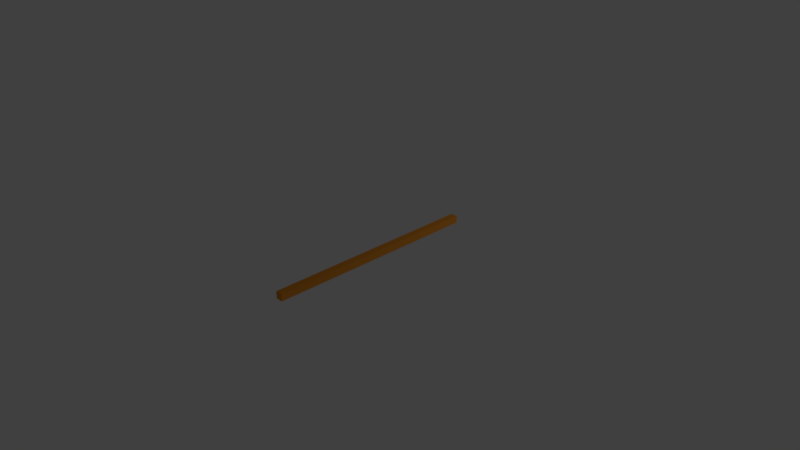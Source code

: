 # Source: woodUvScale.blend  (saved by Blender 2.77.0; exported with 4.5.12 LTS)
import bpy
from mathutils import Matrix  # noqa: F401  (used for matrix-valued properties, if any)

bpy.ops.wm.read_factory_settings(use_empty=True)
scene = bpy.context.scene
scene.name = 'Scene'

# ---- collections
col_collection_1 = bpy.data.collections.new('Collection 1'); scene.collection.children.link(col_collection_1)

# ---- materials (node trees are filled in below, after node groups)
mat_material = bpy.data.materials.new('Material')
mat_material.alpha_threshold = 0.0
mat_material.use_transparent_shadow = False
mat_material.diffuse_color = (0.8, 0.2945, 0.02977, 1.0)
mat_material.roughness = 0.5
mat_material.line_color = (0.0, 0.0, 0.0, 1.0)

# ---- material node trees

# ---- world
world_world = bpy.data.worlds.new('World'); scene.world = world_world
world_world.color = (0.05088, 0.05088, 0.05088)
world_world.use_sun_shadow = False
world_world.sun_shadow_jitter_overblur = 0.0
world_world.cycles.sampling_method = 'MANUAL'

# ---- cameras
cam_camera = bpy.data.cameras.new('Camera')
cam_camera.clip_end = 100.0
cam_camera.lens = 35.0
cam_camera.sensor_width = 32.0
cam_camera.sensor_height = 18.0
cam_camera.ortho_scale = 7.314
cam_camera.dof.focus_distance = 0.0
cam_camera.dof.aperture_fstop = 128.0

# ---- lights
light_lamp = bpy.data.lights.new('Lamp', 'POINT')
light_lamp.transmission_factor = 0.0
light_lamp.cutoff_distance = 30.0
light_lamp.energy = 100.0
light_lamp.shadow_buffer_clip_start = 1.001
light_lamp.shadow_soft_size = 0.1
light_lamp.shadow_maximum_resolution = 0.006
light_lamp.use_absolute_resolution = True

# ---- meshes
me_cube = bpy.data.meshes.new('Cube')
me_cube.from_pydata([(0.05, 0.05, -1.5), (0.05, -0.05, -1.5), (-0.05, -0.05, -1.5), (-0.05, 0.05, -1.5), (0.05, 0.05, 1.5), (0.05, -0.05, 1.5), (-0.05, -0.05, 1.5), (-0.05, 0.05, 1.5)], [], [(0, 1, 2, 3), (4, 7, 6, 5), (0, 4, 5, 1), (1, 5, 6, 2), (2, 6, 7, 3), (4, 0, 3, 7)])
_uv = me_cube.uv_layers.new(name='UVMap')
_uv.uv.foreach_set('vector', [1.987e-08, 0.6667, 0.3333, 0.6667, 0.3333, 1.0, 0.0, 1.0, 0.3333, 0.3333, 0.3333, 0.6667, 4.967e-08, 0.6667, 0.0, 0.3333, 0.6667, 0.3333, 0.3333, 0.3333, 0.3333, 0.0, 0.6667, 1.987e-08, 2.98e-08, 0.3333, 0.0, 1.291e-07, 0.3333, 0.0, 0.3333, 0.3333, 1.0, 0.3333, 0.6667, 0.3333, 0.6667, 8.941e-08, 1.0, 0.0, 0.3333, 0.3333, 0.6667, 0.3333, 0.6667, 0.6667, 0.3333, 0.6667])
me_cube.materials.append(mat_material)
me_cube.use_remesh_preserve_volume = False
me_cube.use_remesh_preserve_attributes = False
me_cube.use_mirror_vertex_groups = False
me_cube.update()

# ---- objects
ob_woodplank = bpy.data.objects.new('WoodPlank', me_cube)
ob_lamp = bpy.data.objects.new('Lamp', light_lamp)
ob_camera = bpy.data.objects.new('Camera', cam_camera)

# ---- transforms, parenting, visibility, modifiers, constraints
ob_woodplank.location = (0.0, 0.0, 0.0)
ob_woodplank.rotation_euler = (1.571, 0.0, 0.0)
ob_woodplank.lock_rotations_4d = False
ob_woodplank.empty_display_type = 'ARROWS'
ob_woodplank.lineart.crease_threshold = 0.0
ob_lamp.location = (3.645, 4.628, 2.703)
ob_lamp.rotation_euler = (0.6503, 0.05522, 1.866)
ob_lamp.lock_rotations_4d = False
ob_lamp.empty_display_type = 'ARROWS'
ob_lamp.color = (0.0, 0.0, 0.0, 0.0)
ob_lamp.lineart.crease_threshold = 0.0
ob_camera.location = (7.481, -6.508, 5.344)
ob_camera.rotation_euler = (1.109, 0.01082, 0.8149)
ob_camera.lock_rotations_4d = False
ob_camera.empty_display_type = 'ARROWS'
ob_camera.color = (0.0, 0.0, 0.0, 0.0)
ob_camera.display_type = 'WIRE'
ob_camera.lineart.crease_threshold = 0.0

# ---- collection membership
col_collection_1.objects.link(ob_woodplank)
col_collection_1.objects.link(ob_lamp)
col_collection_1.objects.link(ob_camera)

# ---- scene / render settings (as saved in the file)
scene.camera = ob_camera
scene.frame_start = 1; scene.frame_end = 250; scene.frame_set(1)
scene.render.engine = 'BLENDER_EEVEE_NEXT'
scene.render.image_settings.color_depth = '16'
scene.render.resolution_percentage = 50
scene.render.dither_intensity = 0.0
scene.render.bake_margin = 64
scene.cycles.use_denoising = False
scene.cycles.samples = 128
scene.cycles.sampling_pattern = 'TABULATED_SOBOL'
scene.cycles.light_sampling_threshold = 0.0
scene.cycles.use_adaptive_sampling = False
scene.cycles.use_light_tree = False
scene.cycles.blur_glossy = 0.0
scene.cycles.sample_clamp_indirect = 0.0
scene.view_settings.view_transform = 'Standard'
bpy.context.view_layer.update()
